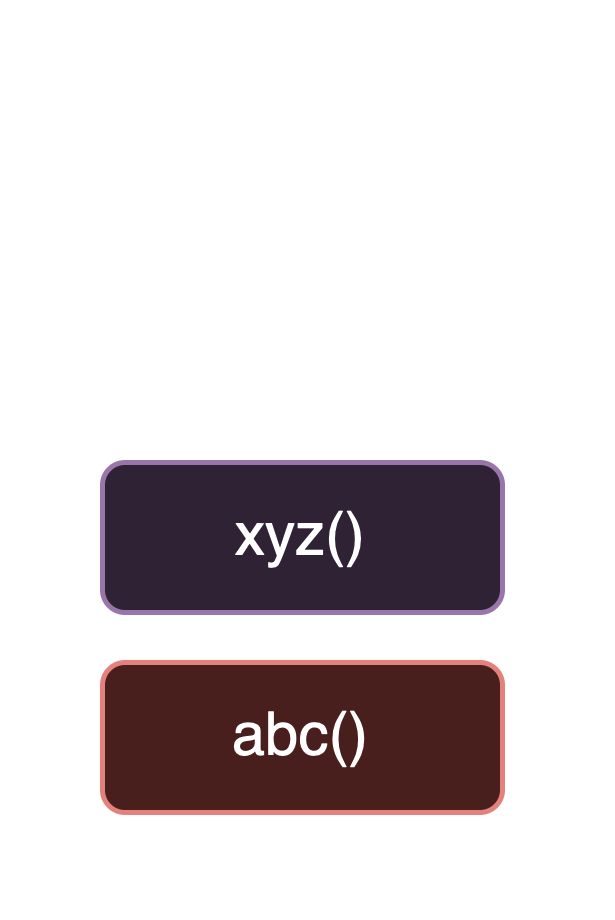

The diagram above was exported from draw.io. Its source (the exported page's mxGraphModel, read from the mxfile embedded in the PNG):
<mxGraphModel dx="915" dy="602" grid="1" gridSize="10" guides="1" tooltips="1" connect="1" arrows="1" fold="1" page="1" pageScale="1" pageWidth="850" pageHeight="1100" background="none" math="0" shadow="0">
  <root>
    <mxCell id="0" />
    <mxCell id="1" parent="0" />
    <mxCell id="2" value="" style="group" vertex="1" connectable="0" parent="1">
      <mxGeometry x="900" y="80" width="100" height="170" as="geometry" />
    </mxCell>
    <mxCell id="3" value="" style="endArrow=none;html=1;rounded=0;strokeWidth=5;" edge="1" parent="2">
      <mxGeometry width="50" height="50" relative="1" as="geometry">
        <mxPoint y="170" as="sourcePoint" />
        <mxPoint as="targetPoint" />
      </mxGeometry>
    </mxCell>
    <mxCell id="4" value="" style="endArrow=oval;html=1;rounded=0;strokeWidth=5;startArrow=oval;startFill=1;endFill=1;" edge="1" parent="2">
      <mxGeometry width="50" height="50" relative="1" as="geometry">
        <mxPoint y="170" as="sourcePoint" />
        <mxPoint x="100" y="170" as="targetPoint" />
      </mxGeometry>
    </mxCell>
    <mxCell id="5" value="" style="endArrow=none;html=1;rounded=0;strokeWidth=5;" edge="1" parent="2">
      <mxGeometry width="50" height="50" relative="1" as="geometry">
        <mxPoint x="100" as="sourcePoint" />
        <mxPoint x="100" y="170" as="targetPoint" />
      </mxGeometry>
    </mxCell>
    <mxCell id="6" value="abc()" style="rounded=1;whiteSpace=wrap;html=1;fillColor=#f8cecc;strokeColor=#b85450;" vertex="1" parent="2">
      <mxGeometry x="10" y="130" width="80" height="30" as="geometry" />
    </mxCell>
    <mxCell id="7" value="xyz()" style="rounded=1;whiteSpace=wrap;html=1;fillColor=#e1d5e7;strokeColor=#9673a6;" vertex="1" parent="2">
      <mxGeometry x="10" y="90" width="80" height="30" as="geometry" />
    </mxCell>
  </root>
</mxGraphModel>